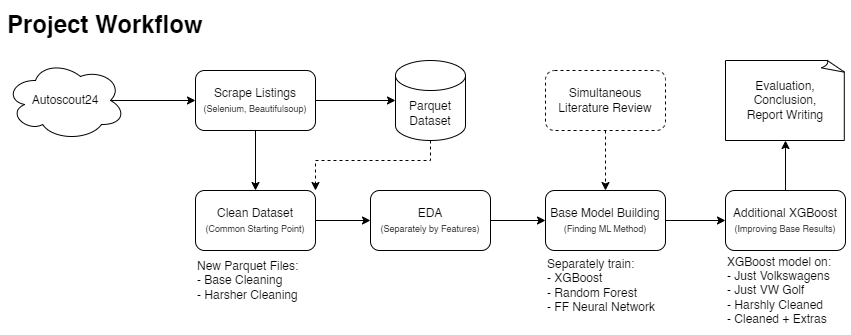

The diagram above was exported from draw.io. Its source (the exported page's mxGraphModel, read from the mxfile embedded in the PNG):
<mxGraphModel dx="1450" dy="981" grid="1" gridSize="10" guides="1" tooltips="1" connect="1" arrows="1" fold="1" page="1" pageScale="1" pageWidth="827" pageHeight="1169" math="0" shadow="0">
  <root>
    <mxCell id="0" />
    <mxCell id="1" parent="0" />
    <mxCell id="y8tNupf6e280b-V-_GHM-10" style="edgeStyle=orthogonalEdgeStyle;rounded=0;orthogonalLoop=1;jettySize=auto;html=1;entryX=1;entryY=0;entryDx=0;entryDy=0;dashed=1;exitX=0.5;exitY=1;exitDx=0;exitDy=0;exitPerimeter=0;" edge="1" parent="1" source="y8tNupf6e280b-V-_GHM-1" target="y8tNupf6e280b-V-_GHM-6">
      <mxGeometry relative="1" as="geometry">
        <Array as="points">
          <mxPoint x="475" y="260" />
          <mxPoint x="360" y="260" />
        </Array>
      </mxGeometry>
    </mxCell>
    <mxCell id="y8tNupf6e280b-V-_GHM-1" value="&lt;font&gt;Parquet&lt;/font&gt;&lt;div&gt;&lt;font&gt;Dataset&lt;/font&gt;&lt;/div&gt;" style="shape=cylinder3;whiteSpace=wrap;html=1;boundedLbl=1;backgroundOutline=1;size=15;align=center;" vertex="1" parent="1">
      <mxGeometry x="440" y="160" width="70" height="80" as="geometry" />
    </mxCell>
    <mxCell id="y8tNupf6e280b-V-_GHM-4" style="edgeStyle=orthogonalEdgeStyle;rounded=0;orthogonalLoop=1;jettySize=auto;html=1;entryX=0;entryY=0.5;entryDx=0;entryDy=0;exitX=0.875;exitY=0.5;exitDx=0;exitDy=0;exitPerimeter=0;" edge="1" parent="1" source="y8tNupf6e280b-V-_GHM-2" target="y8tNupf6e280b-V-_GHM-3">
      <mxGeometry relative="1" as="geometry" />
    </mxCell>
    <mxCell id="y8tNupf6e280b-V-_GHM-2" value="Autoscout24" style="ellipse;shape=cloud;whiteSpace=wrap;html=1;" vertex="1" parent="1">
      <mxGeometry x="50" y="160" width="120" height="80" as="geometry" />
    </mxCell>
    <mxCell id="y8tNupf6e280b-V-_GHM-7" style="edgeStyle=orthogonalEdgeStyle;rounded=0;orthogonalLoop=1;jettySize=auto;html=1;entryX=0.5;entryY=0;entryDx=0;entryDy=0;" edge="1" parent="1" source="y8tNupf6e280b-V-_GHM-3" target="y8tNupf6e280b-V-_GHM-6">
      <mxGeometry relative="1" as="geometry" />
    </mxCell>
    <mxCell id="y8tNupf6e280b-V-_GHM-3" value="Scrape Listings&lt;div&gt;&lt;font style=&quot;font-size: 9px;&quot;&gt;(Selenium, Beautifulsoup)&lt;/font&gt;&lt;/div&gt;" style="rounded=1;whiteSpace=wrap;html=1;" vertex="1" parent="1">
      <mxGeometry x="240" y="170" width="120" height="60" as="geometry" />
    </mxCell>
    <mxCell id="y8tNupf6e280b-V-_GHM-5" style="edgeStyle=orthogonalEdgeStyle;rounded=0;orthogonalLoop=1;jettySize=auto;html=1;entryX=0;entryY=0.5;entryDx=0;entryDy=0;entryPerimeter=0;" edge="1" parent="1" source="y8tNupf6e280b-V-_GHM-3" target="y8tNupf6e280b-V-_GHM-1">
      <mxGeometry relative="1" as="geometry" />
    </mxCell>
    <mxCell id="y8tNupf6e280b-V-_GHM-12" style="edgeStyle=orthogonalEdgeStyle;rounded=0;orthogonalLoop=1;jettySize=auto;html=1;entryX=0;entryY=0.5;entryDx=0;entryDy=0;" edge="1" parent="1" source="y8tNupf6e280b-V-_GHM-6" target="y8tNupf6e280b-V-_GHM-11">
      <mxGeometry relative="1" as="geometry" />
    </mxCell>
    <mxCell id="y8tNupf6e280b-V-_GHM-6" value="Clean Dataset&lt;div&gt;&lt;font style=&quot;font-size: 9px;&quot;&gt;(Common Starting Point)&lt;/font&gt;&lt;/div&gt;" style="rounded=1;whiteSpace=wrap;html=1;" vertex="1" parent="1">
      <mxGeometry x="240" y="290" width="120" height="60" as="geometry" />
    </mxCell>
    <mxCell id="y8tNupf6e280b-V-_GHM-15" style="edgeStyle=orthogonalEdgeStyle;rounded=0;orthogonalLoop=1;jettySize=auto;html=1;entryX=0;entryY=0.5;entryDx=0;entryDy=0;" edge="1" parent="1" source="y8tNupf6e280b-V-_GHM-11" target="y8tNupf6e280b-V-_GHM-14">
      <mxGeometry relative="1" as="geometry" />
    </mxCell>
    <mxCell id="y8tNupf6e280b-V-_GHM-11" value="EDA&lt;div&gt;&lt;font style=&quot;font-size: 9px;&quot;&gt;(Separately by Features)&lt;/font&gt;&lt;/div&gt;" style="rounded=1;whiteSpace=wrap;html=1;" vertex="1" parent="1">
      <mxGeometry x="415" y="290" width="120" height="60" as="geometry" />
    </mxCell>
    <mxCell id="y8tNupf6e280b-V-_GHM-16" style="edgeStyle=orthogonalEdgeStyle;rounded=0;orthogonalLoop=1;jettySize=auto;html=1;entryX=0.5;entryY=0;entryDx=0;entryDy=0;dashed=1;" edge="1" parent="1" source="y8tNupf6e280b-V-_GHM-13" target="y8tNupf6e280b-V-_GHM-14">
      <mxGeometry relative="1" as="geometry" />
    </mxCell>
    <mxCell id="y8tNupf6e280b-V-_GHM-13" value="Simultaneous&lt;div&gt;Literature Review&lt;/div&gt;" style="rounded=1;whiteSpace=wrap;html=1;dashed=1;" vertex="1" parent="1">
      <mxGeometry x="590" y="170" width="120" height="60" as="geometry" />
    </mxCell>
    <mxCell id="y8tNupf6e280b-V-_GHM-26" style="edgeStyle=orthogonalEdgeStyle;rounded=0;orthogonalLoop=1;jettySize=auto;html=1;entryX=0;entryY=0.5;entryDx=0;entryDy=0;" edge="1" parent="1" source="y8tNupf6e280b-V-_GHM-14" target="y8tNupf6e280b-V-_GHM-25">
      <mxGeometry relative="1" as="geometry" />
    </mxCell>
    <mxCell id="y8tNupf6e280b-V-_GHM-14" value="Base Model Building&lt;div&gt;&lt;font style=&quot;font-size: 9px;&quot;&gt;(Finding ML Method)&lt;/font&gt;&lt;/div&gt;" style="rounded=1;whiteSpace=wrap;html=1;" vertex="1" parent="1">
      <mxGeometry x="590" y="290" width="120" height="60" as="geometry" />
    </mxCell>
    <mxCell id="y8tNupf6e280b-V-_GHM-25" value="Additional XGBoost&lt;div&gt;&lt;font style=&quot;font-size: 9px;&quot;&gt;(Improving Base Results)&lt;/font&gt;&lt;/div&gt;" style="rounded=1;whiteSpace=wrap;html=1;" vertex="1" parent="1">
      <mxGeometry x="770" y="290" width="120" height="60" as="geometry" />
    </mxCell>
    <mxCell id="y8tNupf6e280b-V-_GHM-30" value="Evaluation,&lt;div&gt;Conclusion,&lt;/div&gt;&lt;div&gt;Report Writing&lt;/div&gt;" style="whiteSpace=wrap;html=1;shape=mxgraph.basic.document" vertex="1" parent="1">
      <mxGeometry x="770" y="160" width="120" height="80" as="geometry" />
    </mxCell>
    <mxCell id="y8tNupf6e280b-V-_GHM-31" style="edgeStyle=orthogonalEdgeStyle;rounded=0;orthogonalLoop=1;jettySize=auto;html=1;entryX=0.5;entryY=1;entryDx=0;entryDy=0;entryPerimeter=0;" edge="1" parent="1" source="y8tNupf6e280b-V-_GHM-25" target="y8tNupf6e280b-V-_GHM-30">
      <mxGeometry relative="1" as="geometry" />
    </mxCell>
    <mxCell id="y8tNupf6e280b-V-_GHM-34" value="Project Workflow" style="text;strokeColor=none;fillColor=none;html=1;fontSize=24;fontStyle=1;verticalAlign=middle;align=left;" vertex="1" parent="1">
      <mxGeometry x="50" y="105" width="280" height="40" as="geometry" />
    </mxCell>
    <mxCell id="y8tNupf6e280b-V-_GHM-35" value="Separately train:&lt;div&gt;- XGBoost&lt;/div&gt;&lt;div&gt;- Random Forest&lt;/div&gt;&lt;div&gt;- FF Neural Network&lt;/div&gt;" style="text;html=1;align=left;verticalAlign=middle;whiteSpace=wrap;rounded=0;" vertex="1" parent="1">
      <mxGeometry x="590" y="350" width="120" height="70" as="geometry" />
    </mxCell>
    <mxCell id="y8tNupf6e280b-V-_GHM-36" value="XGBoost model on:&lt;div&gt;- Just Volkswagens&lt;/div&gt;&lt;div&gt;- Just VW Golf&lt;/div&gt;&lt;div&gt;- Harshly Cleaned&lt;/div&gt;&lt;div&gt;- Cleaned + Extras&lt;/div&gt;" style="text;html=1;align=left;verticalAlign=middle;whiteSpace=wrap;rounded=0;" vertex="1" parent="1">
      <mxGeometry x="770" y="350" width="120" height="80" as="geometry" />
    </mxCell>
    <mxCell id="y8tNupf6e280b-V-_GHM-37" value="&lt;div&gt;New Parquet Files:&lt;/div&gt;- Base Cleaning&lt;div&gt;- Harsher Cleaning&lt;/div&gt;" style="text;html=1;align=left;verticalAlign=middle;whiteSpace=wrap;rounded=0;" vertex="1" parent="1">
      <mxGeometry x="240" y="350" width="120" height="60" as="geometry" />
    </mxCell>
  </root>
</mxGraphModel>